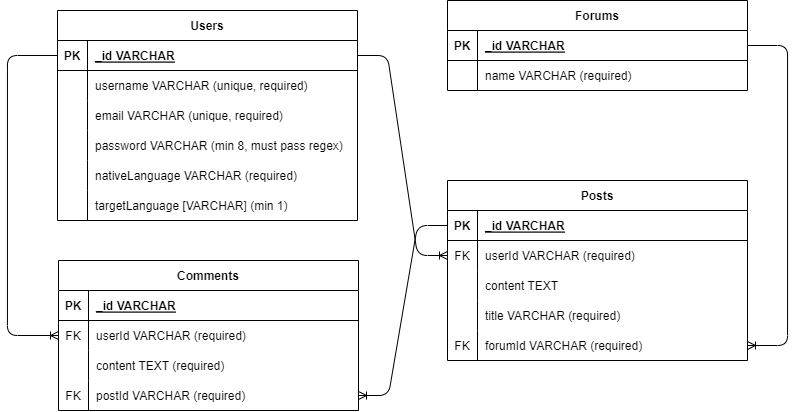

The diagram above was exported from draw.io. Its source (the exported page's mxGraphModel, read from the mxfile embedded in the PNG):
<mxGraphModel dx="867" dy="587" grid="1" gridSize="10" guides="1" tooltips="1" connect="1" arrows="1" fold="1" page="1" pageScale="1" pageWidth="850" pageHeight="1100" math="0" shadow="0">
  <root>
    <mxCell id="0" />
    <mxCell id="1" parent="0" />
    <mxCell id="2" value="Users" style="shape=table;startSize=30;container=1;collapsible=1;childLayout=tableLayout;fixedRows=1;rowLines=0;fontStyle=1;align=center;resizeLast=1;" vertex="1" parent="1">
      <mxGeometry x="80" y="70" width="300" height="210" as="geometry" />
    </mxCell>
    <mxCell id="3" value="" style="shape=tableRow;horizontal=0;startSize=0;swimlaneHead=0;swimlaneBody=0;fillColor=none;collapsible=0;dropTarget=0;points=[[0,0.5],[1,0.5]];portConstraint=eastwest;top=0;left=0;right=0;bottom=1;" vertex="1" parent="2">
      <mxGeometry y="30" width="300" height="30" as="geometry" />
    </mxCell>
    <mxCell id="4" value="PK" style="shape=partialRectangle;connectable=0;fillColor=none;top=0;left=0;bottom=0;right=0;fontStyle=1;overflow=hidden;" vertex="1" parent="3">
      <mxGeometry width="30" height="30" as="geometry">
        <mxRectangle width="30" height="30" as="alternateBounds" />
      </mxGeometry>
    </mxCell>
    <mxCell id="5" value="_id VARCHAR" style="shape=partialRectangle;connectable=0;fillColor=none;top=0;left=0;bottom=0;right=0;align=left;spacingLeft=6;fontStyle=5;overflow=hidden;" vertex="1" parent="3">
      <mxGeometry x="30" width="270" height="30" as="geometry">
        <mxRectangle width="270" height="30" as="alternateBounds" />
      </mxGeometry>
    </mxCell>
    <mxCell id="6" value="" style="shape=tableRow;horizontal=0;startSize=0;swimlaneHead=0;swimlaneBody=0;fillColor=none;collapsible=0;dropTarget=0;points=[[0,0.5],[1,0.5]];portConstraint=eastwest;top=0;left=0;right=0;bottom=0;" vertex="1" parent="2">
      <mxGeometry y="60" width="300" height="30" as="geometry" />
    </mxCell>
    <mxCell id="7" value="" style="shape=partialRectangle;connectable=0;fillColor=none;top=0;left=0;bottom=0;right=0;editable=1;overflow=hidden;" vertex="1" parent="6">
      <mxGeometry width="30" height="30" as="geometry">
        <mxRectangle width="30" height="30" as="alternateBounds" />
      </mxGeometry>
    </mxCell>
    <mxCell id="8" value="username VARCHAR (unique, required)" style="shape=partialRectangle;connectable=0;fillColor=none;top=0;left=0;bottom=0;right=0;align=left;spacingLeft=6;overflow=hidden;" vertex="1" parent="6">
      <mxGeometry x="30" width="270" height="30" as="geometry">
        <mxRectangle width="270" height="30" as="alternateBounds" />
      </mxGeometry>
    </mxCell>
    <mxCell id="9" value="" style="shape=tableRow;horizontal=0;startSize=0;swimlaneHead=0;swimlaneBody=0;fillColor=none;collapsible=0;dropTarget=0;points=[[0,0.5],[1,0.5]];portConstraint=eastwest;top=0;left=0;right=0;bottom=0;" vertex="1" parent="2">
      <mxGeometry y="90" width="300" height="30" as="geometry" />
    </mxCell>
    <mxCell id="10" value="" style="shape=partialRectangle;connectable=0;fillColor=none;top=0;left=0;bottom=0;right=0;editable=1;overflow=hidden;" vertex="1" parent="9">
      <mxGeometry width="30" height="30" as="geometry">
        <mxRectangle width="30" height="30" as="alternateBounds" />
      </mxGeometry>
    </mxCell>
    <mxCell id="11" value="email VARCHAR (unique, required)" style="shape=partialRectangle;connectable=0;fillColor=none;top=0;left=0;bottom=0;right=0;align=left;spacingLeft=6;overflow=hidden;" vertex="1" parent="9">
      <mxGeometry x="30" width="270" height="30" as="geometry">
        <mxRectangle width="270" height="30" as="alternateBounds" />
      </mxGeometry>
    </mxCell>
    <mxCell id="12" value="" style="shape=tableRow;horizontal=0;startSize=0;swimlaneHead=0;swimlaneBody=0;fillColor=none;collapsible=0;dropTarget=0;points=[[0,0.5],[1,0.5]];portConstraint=eastwest;top=0;left=0;right=0;bottom=0;" vertex="1" parent="2">
      <mxGeometry y="120" width="300" height="30" as="geometry" />
    </mxCell>
    <mxCell id="13" value="" style="shape=partialRectangle;connectable=0;fillColor=none;top=0;left=0;bottom=0;right=0;editable=1;overflow=hidden;" vertex="1" parent="12">
      <mxGeometry width="30" height="30" as="geometry">
        <mxRectangle width="30" height="30" as="alternateBounds" />
      </mxGeometry>
    </mxCell>
    <mxCell id="14" value="password VARCHAR (min 8, must pass regex)" style="shape=partialRectangle;connectable=0;fillColor=none;top=0;left=0;bottom=0;right=0;align=left;spacingLeft=6;overflow=hidden;" vertex="1" parent="12">
      <mxGeometry x="30" width="270" height="30" as="geometry">
        <mxRectangle width="270" height="30" as="alternateBounds" />
      </mxGeometry>
    </mxCell>
    <mxCell id="15" value="" style="shape=tableRow;horizontal=0;startSize=0;swimlaneHead=0;swimlaneBody=0;fillColor=none;collapsible=0;dropTarget=0;points=[[0,0.5],[1,0.5]];portConstraint=eastwest;top=0;left=0;right=0;bottom=0;" vertex="1" parent="2">
      <mxGeometry y="150" width="300" height="30" as="geometry" />
    </mxCell>
    <mxCell id="16" value="" style="shape=partialRectangle;connectable=0;fillColor=none;top=0;left=0;bottom=0;right=0;editable=1;overflow=hidden;" vertex="1" parent="15">
      <mxGeometry width="30" height="30" as="geometry">
        <mxRectangle width="30" height="30" as="alternateBounds" />
      </mxGeometry>
    </mxCell>
    <mxCell id="17" value="nativeLanguage VARCHAR (required)" style="shape=partialRectangle;connectable=0;fillColor=none;top=0;left=0;bottom=0;right=0;align=left;spacingLeft=6;overflow=hidden;" vertex="1" parent="15">
      <mxGeometry x="30" width="270" height="30" as="geometry">
        <mxRectangle width="270" height="30" as="alternateBounds" />
      </mxGeometry>
    </mxCell>
    <mxCell id="18" value="" style="shape=tableRow;horizontal=0;startSize=0;swimlaneHead=0;swimlaneBody=0;fillColor=none;collapsible=0;dropTarget=0;points=[[0,0.5],[1,0.5]];portConstraint=eastwest;top=0;left=0;right=0;bottom=0;" vertex="1" parent="2">
      <mxGeometry y="180" width="300" height="30" as="geometry" />
    </mxCell>
    <mxCell id="19" value="" style="shape=partialRectangle;connectable=0;fillColor=none;top=0;left=0;bottom=0;right=0;editable=1;overflow=hidden;" vertex="1" parent="18">
      <mxGeometry width="30" height="30" as="geometry">
        <mxRectangle width="30" height="30" as="alternateBounds" />
      </mxGeometry>
    </mxCell>
    <mxCell id="20" value="targetLanguage [VARCHAR] (min 1)" style="shape=partialRectangle;connectable=0;fillColor=none;top=0;left=0;bottom=0;right=0;align=left;spacingLeft=6;overflow=hidden;" vertex="1" parent="18">
      <mxGeometry x="30" width="270" height="30" as="geometry">
        <mxRectangle width="270" height="30" as="alternateBounds" />
      </mxGeometry>
    </mxCell>
    <mxCell id="21" value="Forums" style="shape=table;startSize=30;container=1;collapsible=1;childLayout=tableLayout;fixedRows=1;rowLines=0;fontStyle=1;align=center;resizeLast=1;" vertex="1" parent="1">
      <mxGeometry x="470" y="60" width="300" height="90" as="geometry" />
    </mxCell>
    <mxCell id="22" value="" style="shape=tableRow;horizontal=0;startSize=0;swimlaneHead=0;swimlaneBody=0;fillColor=none;collapsible=0;dropTarget=0;points=[[0,0.5],[1,0.5]];portConstraint=eastwest;top=0;left=0;right=0;bottom=1;" vertex="1" parent="21">
      <mxGeometry y="30" width="300" height="30" as="geometry" />
    </mxCell>
    <mxCell id="23" value="PK" style="shape=partialRectangle;connectable=0;fillColor=none;top=0;left=0;bottom=0;right=0;fontStyle=1;overflow=hidden;" vertex="1" parent="22">
      <mxGeometry width="30" height="30" as="geometry">
        <mxRectangle width="30" height="30" as="alternateBounds" />
      </mxGeometry>
    </mxCell>
    <mxCell id="24" value="_id VARCHAR" style="shape=partialRectangle;connectable=0;fillColor=none;top=0;left=0;bottom=0;right=0;align=left;spacingLeft=6;fontStyle=5;overflow=hidden;" vertex="1" parent="22">
      <mxGeometry x="30" width="270" height="30" as="geometry">
        <mxRectangle width="270" height="30" as="alternateBounds" />
      </mxGeometry>
    </mxCell>
    <mxCell id="25" value="" style="shape=tableRow;horizontal=0;startSize=0;swimlaneHead=0;swimlaneBody=0;fillColor=none;collapsible=0;dropTarget=0;points=[[0,0.5],[1,0.5]];portConstraint=eastwest;top=0;left=0;right=0;bottom=0;" vertex="1" parent="21">
      <mxGeometry y="60" width="300" height="30" as="geometry" />
    </mxCell>
    <mxCell id="26" value="" style="shape=partialRectangle;connectable=0;fillColor=none;top=0;left=0;bottom=0;right=0;editable=1;overflow=hidden;" vertex="1" parent="25">
      <mxGeometry width="30" height="30" as="geometry">
        <mxRectangle width="30" height="30" as="alternateBounds" />
      </mxGeometry>
    </mxCell>
    <mxCell id="27" value="name VARCHAR (required)" style="shape=partialRectangle;connectable=0;fillColor=none;top=0;left=0;bottom=0;right=0;align=left;spacingLeft=6;overflow=hidden;" vertex="1" parent="25">
      <mxGeometry x="30" width="270" height="30" as="geometry">
        <mxRectangle width="270" height="30" as="alternateBounds" />
      </mxGeometry>
    </mxCell>
    <mxCell id="40" value="Posts" style="shape=table;startSize=30;container=1;collapsible=1;childLayout=tableLayout;fixedRows=1;rowLines=0;fontStyle=1;align=center;resizeLast=1;" vertex="1" parent="1">
      <mxGeometry x="470" y="240" width="300" height="180" as="geometry" />
    </mxCell>
    <mxCell id="41" value="" style="shape=tableRow;horizontal=0;startSize=0;swimlaneHead=0;swimlaneBody=0;fillColor=none;collapsible=0;dropTarget=0;points=[[0,0.5],[1,0.5]];portConstraint=eastwest;top=0;left=0;right=0;bottom=1;" vertex="1" parent="40">
      <mxGeometry y="30" width="300" height="30" as="geometry" />
    </mxCell>
    <mxCell id="42" value="PK" style="shape=partialRectangle;connectable=0;fillColor=none;top=0;left=0;bottom=0;right=0;fontStyle=1;overflow=hidden;" vertex="1" parent="41">
      <mxGeometry width="30" height="30" as="geometry">
        <mxRectangle width="30" height="30" as="alternateBounds" />
      </mxGeometry>
    </mxCell>
    <mxCell id="43" value="_id VARCHAR" style="shape=partialRectangle;connectable=0;fillColor=none;top=0;left=0;bottom=0;right=0;align=left;spacingLeft=6;fontStyle=5;overflow=hidden;" vertex="1" parent="41">
      <mxGeometry x="30" width="270" height="30" as="geometry">
        <mxRectangle width="270" height="30" as="alternateBounds" />
      </mxGeometry>
    </mxCell>
    <mxCell id="44" value="" style="shape=tableRow;horizontal=0;startSize=0;swimlaneHead=0;swimlaneBody=0;fillColor=none;collapsible=0;dropTarget=0;points=[[0,0.5],[1,0.5]];portConstraint=eastwest;top=0;left=0;right=0;bottom=0;" vertex="1" parent="40">
      <mxGeometry y="60" width="300" height="30" as="geometry" />
    </mxCell>
    <mxCell id="45" value="FK" style="shape=partialRectangle;connectable=0;fillColor=none;top=0;left=0;bottom=0;right=0;editable=1;overflow=hidden;" vertex="1" parent="44">
      <mxGeometry width="30" height="30" as="geometry">
        <mxRectangle width="30" height="30" as="alternateBounds" />
      </mxGeometry>
    </mxCell>
    <mxCell id="46" value="userId VARCHAR (required)" style="shape=partialRectangle;connectable=0;fillColor=none;top=0;left=0;bottom=0;right=0;align=left;spacingLeft=6;overflow=hidden;" vertex="1" parent="44">
      <mxGeometry x="30" width="270" height="30" as="geometry">
        <mxRectangle width="270" height="30" as="alternateBounds" />
      </mxGeometry>
    </mxCell>
    <mxCell id="47" value="" style="shape=tableRow;horizontal=0;startSize=0;swimlaneHead=0;swimlaneBody=0;fillColor=none;collapsible=0;dropTarget=0;points=[[0,0.5],[1,0.5]];portConstraint=eastwest;top=0;left=0;right=0;bottom=0;" vertex="1" parent="40">
      <mxGeometry y="90" width="300" height="30" as="geometry" />
    </mxCell>
    <mxCell id="48" value="" style="shape=partialRectangle;connectable=0;fillColor=none;top=0;left=0;bottom=0;right=0;editable=1;overflow=hidden;" vertex="1" parent="47">
      <mxGeometry width="30" height="30" as="geometry">
        <mxRectangle width="30" height="30" as="alternateBounds" />
      </mxGeometry>
    </mxCell>
    <mxCell id="49" value="content TEXT" style="shape=partialRectangle;connectable=0;fillColor=none;top=0;left=0;bottom=0;right=0;align=left;spacingLeft=6;overflow=hidden;" vertex="1" parent="47">
      <mxGeometry x="30" width="270" height="30" as="geometry">
        <mxRectangle width="270" height="30" as="alternateBounds" />
      </mxGeometry>
    </mxCell>
    <mxCell id="50" value="" style="shape=tableRow;horizontal=0;startSize=0;swimlaneHead=0;swimlaneBody=0;fillColor=none;collapsible=0;dropTarget=0;points=[[0,0.5],[1,0.5]];portConstraint=eastwest;top=0;left=0;right=0;bottom=0;" vertex="1" parent="40">
      <mxGeometry y="120" width="300" height="30" as="geometry" />
    </mxCell>
    <mxCell id="51" value="" style="shape=partialRectangle;connectable=0;fillColor=none;top=0;left=0;bottom=0;right=0;editable=1;overflow=hidden;" vertex="1" parent="50">
      <mxGeometry width="30" height="30" as="geometry">
        <mxRectangle width="30" height="30" as="alternateBounds" />
      </mxGeometry>
    </mxCell>
    <mxCell id="52" value="title VARCHAR (required)" style="shape=partialRectangle;connectable=0;fillColor=none;top=0;left=0;bottom=0;right=0;align=left;spacingLeft=6;overflow=hidden;" vertex="1" parent="50">
      <mxGeometry x="30" width="270" height="30" as="geometry">
        <mxRectangle width="270" height="30" as="alternateBounds" />
      </mxGeometry>
    </mxCell>
    <mxCell id="53" value="" style="shape=tableRow;horizontal=0;startSize=0;swimlaneHead=0;swimlaneBody=0;fillColor=none;collapsible=0;dropTarget=0;points=[[0,0.5],[1,0.5]];portConstraint=eastwest;top=0;left=0;right=0;bottom=0;" vertex="1" parent="40">
      <mxGeometry y="150" width="300" height="30" as="geometry" />
    </mxCell>
    <mxCell id="54" value="FK" style="shape=partialRectangle;connectable=0;fillColor=none;top=0;left=0;bottom=0;right=0;editable=1;overflow=hidden;" vertex="1" parent="53">
      <mxGeometry width="30" height="30" as="geometry">
        <mxRectangle width="30" height="30" as="alternateBounds" />
      </mxGeometry>
    </mxCell>
    <mxCell id="55" value="forumId VARCHAR (required)" style="shape=partialRectangle;connectable=0;fillColor=none;top=0;left=0;bottom=0;right=0;align=left;spacingLeft=6;overflow=hidden;" vertex="1" parent="53">
      <mxGeometry x="30" width="270" height="30" as="geometry">
        <mxRectangle width="270" height="30" as="alternateBounds" />
      </mxGeometry>
    </mxCell>
    <mxCell id="72" value="Comments" style="shape=table;startSize=30;container=1;collapsible=1;childLayout=tableLayout;fixedRows=1;rowLines=0;fontStyle=1;align=center;resizeLast=1;" vertex="1" parent="1">
      <mxGeometry x="81" y="320" width="300" height="150" as="geometry" />
    </mxCell>
    <mxCell id="73" value="" style="shape=tableRow;horizontal=0;startSize=0;swimlaneHead=0;swimlaneBody=0;fillColor=none;collapsible=0;dropTarget=0;points=[[0,0.5],[1,0.5]];portConstraint=eastwest;top=0;left=0;right=0;bottom=1;" vertex="1" parent="72">
      <mxGeometry y="30" width="300" height="30" as="geometry" />
    </mxCell>
    <mxCell id="74" value="PK" style="shape=partialRectangle;connectable=0;fillColor=none;top=0;left=0;bottom=0;right=0;fontStyle=1;overflow=hidden;" vertex="1" parent="73">
      <mxGeometry width="30" height="30" as="geometry">
        <mxRectangle width="30" height="30" as="alternateBounds" />
      </mxGeometry>
    </mxCell>
    <mxCell id="75" value="_id VARCHAR" style="shape=partialRectangle;connectable=0;fillColor=none;top=0;left=0;bottom=0;right=0;align=left;spacingLeft=6;fontStyle=5;overflow=hidden;" vertex="1" parent="73">
      <mxGeometry x="30" width="270" height="30" as="geometry">
        <mxRectangle width="270" height="30" as="alternateBounds" />
      </mxGeometry>
    </mxCell>
    <mxCell id="76" value="" style="shape=tableRow;horizontal=0;startSize=0;swimlaneHead=0;swimlaneBody=0;fillColor=none;collapsible=0;dropTarget=0;points=[[0,0.5],[1,0.5]];portConstraint=eastwest;top=0;left=0;right=0;bottom=0;" vertex="1" parent="72">
      <mxGeometry y="60" width="300" height="30" as="geometry" />
    </mxCell>
    <mxCell id="77" value="FK" style="shape=partialRectangle;connectable=0;fillColor=none;top=0;left=0;bottom=0;right=0;editable=1;overflow=hidden;" vertex="1" parent="76">
      <mxGeometry width="30" height="30" as="geometry">
        <mxRectangle width="30" height="30" as="alternateBounds" />
      </mxGeometry>
    </mxCell>
    <mxCell id="78" value="userId VARCHAR (required)" style="shape=partialRectangle;connectable=0;fillColor=none;top=0;left=0;bottom=0;right=0;align=left;spacingLeft=6;overflow=hidden;" vertex="1" parent="76">
      <mxGeometry x="30" width="270" height="30" as="geometry">
        <mxRectangle width="270" height="30" as="alternateBounds" />
      </mxGeometry>
    </mxCell>
    <mxCell id="79" value="" style="shape=tableRow;horizontal=0;startSize=0;swimlaneHead=0;swimlaneBody=0;fillColor=none;collapsible=0;dropTarget=0;points=[[0,0.5],[1,0.5]];portConstraint=eastwest;top=0;left=0;right=0;bottom=0;" vertex="1" parent="72">
      <mxGeometry y="90" width="300" height="30" as="geometry" />
    </mxCell>
    <mxCell id="80" value="" style="shape=partialRectangle;connectable=0;fillColor=none;top=0;left=0;bottom=0;right=0;editable=1;overflow=hidden;" vertex="1" parent="79">
      <mxGeometry width="30" height="30" as="geometry">
        <mxRectangle width="30" height="30" as="alternateBounds" />
      </mxGeometry>
    </mxCell>
    <mxCell id="81" value="content TEXT (required)" style="shape=partialRectangle;connectable=0;fillColor=none;top=0;left=0;bottom=0;right=0;align=left;spacingLeft=6;overflow=hidden;" vertex="1" parent="79">
      <mxGeometry x="30" width="270" height="30" as="geometry">
        <mxRectangle width="270" height="30" as="alternateBounds" />
      </mxGeometry>
    </mxCell>
    <mxCell id="92" value="" style="shape=tableRow;horizontal=0;startSize=0;swimlaneHead=0;swimlaneBody=0;fillColor=none;collapsible=0;dropTarget=0;points=[[0,0.5],[1,0.5]];portConstraint=eastwest;top=0;left=0;right=0;bottom=0;" vertex="1" parent="72">
      <mxGeometry y="120" width="300" height="30" as="geometry" />
    </mxCell>
    <mxCell id="93" value="FK" style="shape=partialRectangle;connectable=0;fillColor=none;top=0;left=0;bottom=0;right=0;editable=1;overflow=hidden;" vertex="1" parent="92">
      <mxGeometry width="30" height="30" as="geometry">
        <mxRectangle width="30" height="30" as="alternateBounds" />
      </mxGeometry>
    </mxCell>
    <mxCell id="94" value="postId VARCHAR (required)" style="shape=partialRectangle;connectable=0;fillColor=none;top=0;left=0;bottom=0;right=0;align=left;spacingLeft=6;overflow=hidden;" vertex="1" parent="92">
      <mxGeometry x="30" width="270" height="30" as="geometry">
        <mxRectangle width="270" height="30" as="alternateBounds" />
      </mxGeometry>
    </mxCell>
    <mxCell id="91" value="" style="edgeStyle=entityRelationEdgeStyle;fontSize=12;html=1;endArrow=ERoneToMany;exitX=0;exitY=0.5;exitDx=0;exitDy=0;entryX=1;entryY=0.5;entryDx=0;entryDy=0;" edge="1" parent="1" source="41" target="92">
      <mxGeometry width="100" height="100" relative="1" as="geometry">
        <mxPoint x="420" y="560" as="sourcePoint" />
        <mxPoint x="520" y="460" as="targetPoint" />
      </mxGeometry>
    </mxCell>
    <mxCell id="95" value="" style="edgeStyle=orthogonalEdgeStyle;fontSize=12;html=1;endArrow=ERoneToMany;exitX=1;exitY=0.5;exitDx=0;exitDy=0;entryX=1;entryY=0.5;entryDx=0;entryDy=0;" edge="1" parent="1" source="22" target="53">
      <mxGeometry width="100" height="100" relative="1" as="geometry">
        <mxPoint x="440" y="280" as="sourcePoint" />
        <mxPoint x="540" y="180" as="targetPoint" />
        <Array as="points">
          <mxPoint x="810" y="105" />
          <mxPoint x="810" y="405" />
        </Array>
      </mxGeometry>
    </mxCell>
    <mxCell id="96" value="" style="edgeStyle=orthogonalEdgeStyle;fontSize=12;html=1;endArrow=ERoneToMany;exitX=0;exitY=0.5;exitDx=0;exitDy=0;entryX=0;entryY=0.5;entryDx=0;entryDy=0;" edge="1" parent="1" source="3" target="76">
      <mxGeometry width="100" height="100" relative="1" as="geometry">
        <mxPoint x="40" y="360" as="sourcePoint" />
        <mxPoint x="140" y="260" as="targetPoint" />
        <Array as="points">
          <mxPoint x="30" y="115" />
          <mxPoint x="30" y="395" />
        </Array>
      </mxGeometry>
    </mxCell>
    <mxCell id="97" value="" style="edgeStyle=entityRelationEdgeStyle;fontSize=12;html=1;endArrow=ERoneToMany;exitX=1;exitY=0.5;exitDx=0;exitDy=0;entryX=0;entryY=0.5;entryDx=0;entryDy=0;" edge="1" parent="1" source="3" target="44">
      <mxGeometry width="100" height="100" relative="1" as="geometry">
        <mxPoint x="420" y="270" as="sourcePoint" />
        <mxPoint x="520" y="170" as="targetPoint" />
      </mxGeometry>
    </mxCell>
  </root>
</mxGraphModel>